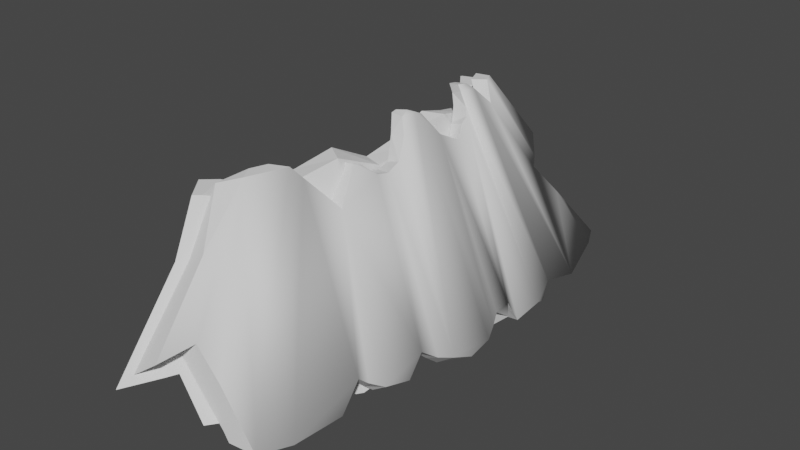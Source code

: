 # Source: Junk_02.blend  (saved by Blender 2.81.16; exported with 4.5.12 LTS)
import bpy
from mathutils import Matrix  # noqa: F401  (used for matrix-valued properties, if any)

bpy.ops.wm.read_factory_settings(use_empty=True)
scene = bpy.context.scene
scene.name = 'Scene'

# ---- collections
col_collection = bpy.data.collections.new('Collection'); scene.collection.children.link(col_collection)

# ---- materials (node trees are filled in below, after node groups)
mat_grey_metal = bpy.data.materials.new('Grey_Metal')
mat_generic_color = bpy.data.materials.new('Generic_color')
mat_generic_color.use_transparent_shadow = False
mat_purple_metal = bpy.data.materials.new('Purple_Metal')

# ---- material node trees
mat_generic_color.use_nodes = True; mat_generic_color.node_tree.nodes.clear()
_N = mat_generic_color.node_tree.nodes; _L = mat_generic_color.node_tree.links
n0 = _N.new('ShaderNodeOutputMaterial'); n0.name = 'Material Output'; n0.location = (300, 300)
n1 = _N.new('ShaderNodeBsdfPrincipled'); n1.name = 'Principled BSDF'; n1.location = (10, 300)
n1.distribution = 'GGX'
n1.subsurface_method = 'BURLEY'
n1.inputs[0].default_value = (0.5003, 0.03034, 0.8, 1.0)
n1.inputs[3].default_value = 1.45
n1.inputs[27].default_value = (0.0, 0.0, 0.0, 1.0)
n1.inputs[28].default_value = 1.0
_L.new(n1.outputs[0], n0.inputs[0])
n0.is_active_output = True

# ---- world
world_world = bpy.data.worlds.new('World'); scene.world = world_world
world_world.use_nodes = True; world_world.node_tree.nodes.clear()
_N = world_world.node_tree.nodes; _L = world_world.node_tree.links
n0 = _N.new('ShaderNodeOutputWorld'); n0.name = 'World Output'; n0.location = (300, 300)
n1 = _N.new('ShaderNodeBackground'); n1.name = 'Background'; n1.location = (10, 300)
n1.inputs[0].default_value = (0.05088, 0.05088, 0.05088, 1.0)
_L.new(n1.outputs[0], n0.inputs[0])
n0.is_active_output = True
world_world.color = (0.05088, 0.05088, 0.05088)
world_world.use_sun_shadow = False
world_world.sun_shadow_jitter_overblur = 0.0

# ---- meshes
me_cone = bpy.data.meshes.new('Cone')
me_cone.from_pydata([(1.262, 1.422, -1.117), (1.402, 0.9792, -1.173), (1.488, 0.4992, -1.298), (1.517, -1.742e-07, -1.173), (1.488, -0.4992, -1.173), (1.402, -0.9792, -1.272), (1.262, -1.422, -1.173), (1.073, -1.809, -1.173), (0.8301, 0.9353, -0.1144), (0.7059, 1.19, -0.03971), (0.8301, -0.9353, -0.03971), (0.9223, -0.6443, 0.04095), (0.9791, -0.3285, -0.0956), (0.9983, -1.103e-07, -0.03971), (0.9791, 0.3284, 0.04649), (0.5546, -1.4, -0.03971), (0.9223, 0.6443, -0.03971), (0.7059, -1.19, -0.09827), (0.4694, -1.185, -0.03971), (0.5975, -1.008, -0.09827), (0.9081, -1.531, -1.173), (0.7026, -0.7917, -0.03971), (1.068, -1.203, -1.173), (0.7806, -0.5453, 0.04095), (1.186, -0.8288, -1.272), (0.8287, -0.278, -0.0956), (1.26, -0.4225, -1.173), (0.845, -4.521e-08, -0.03971), (1.284, -9.929e-08, -1.173), (0.8287, 0.278, 0.04649), (1.26, 0.4225, -1.298), (0.7806, 0.5453, -0.03971), (1.186, 0.8288, -1.173), (0.7026, 0.7917, -0.1144), (1.068, 1.203, -1.117), (0.5975, 1.008, -0.03971), (0.9081, 1.531, -1.173), (0.4694, 1.185, -0.03971), (0.8281, 1.642, -1.173), (1.104, 1.746, -1.173), (0.4746, 1.198, -0.03971), (0.9093, 1.534, -0.6679), (1.016, 1.713, -1.173), (0.6224, 1.571, -0.7501), (0.6558, 1.26, -0.03971), (0.9764, 1.401, -0.6723), (0.7676, 1.365, -0.7443), (0.4597, 1.223, -0.07921), (0.5629, 1.63, -0.7574), (0.8206, 1.66, -0.6714), (0.6837, -1.726, -1.035), (0.7768, -1.961, -0.9129), (0.4221, -1.718, -0.7053), (0.4752, -1.935, -1.063), (0.7696, -1.723, -1.173), (1.004, -1.904, -1.173), (0.3737, -1.271, -0.03971), (0.5087, -1.441, -0.03971), (0.3944, -1.996, -1.092), (0.8182, -1.894, -0.9041), (0.5778, -1.659, -0.361), (0.5916, -2.174, -0.9661), (0.432, -1.499, -0.4199), (0.6641, -1.724, -1.008)], [], [(6, 5, 24, 22), (5, 4, 26, 24), (4, 3, 28, 26), (10, 17, 19, 21), (3, 2, 30, 28), (11, 10, 21, 23), (8, 16, 31, 33), (2, 1, 32, 30), (9, 8, 33, 35), (1, 0, 34, 32), (0, 39, 42, 36, 34), (42, 46, 38), (17, 15, 18, 19), (60, 62, 56, 57), (16, 14, 29, 31), (60, 52, 62), (0, 1, 16, 8), (1, 2, 14, 16), (2, 3, 13, 14), (3, 4, 12, 13), (4, 5, 11, 12), (5, 6, 10, 11), (6, 7, 17, 10), (7, 55, 59, 51, 15, 17), (52, 60, 61, 58), (53, 61, 51, 63), (61, 53, 58), (36, 35, 33, 34), (34, 33, 31, 32), (32, 31, 29, 30), (30, 29, 27, 28), (28, 27, 25, 26), (26, 25, 23, 24), (24, 23, 21, 22), (22, 21, 19, 20), (20, 19, 18, 50, 54), (7, 6, 22, 20), (12, 11, 23, 25), (13, 12, 25, 27), (14, 13, 27, 29), (15, 57, 56, 18), (41, 45, 39, 0, 8, 9), (40, 44, 9, 35, 37), (59, 55, 54, 50), (38, 46, 43, 37, 35, 36), (43, 48, 47, 37), (50, 63, 51, 59), (42, 38, 36), (44, 49, 41, 9), (49, 44, 48), (54, 55, 7, 20), (52, 58, 53), (51, 61, 60, 57, 15), (53, 63, 50, 18, 56, 62, 52), (45, 46, 42, 39), (46, 45, 41, 43), (43, 41, 49, 48), (47, 48, 44, 40), (40, 37, 47)])
_uv = me_cone.uv_layers.new(name='UVMap')
_uv.uv.foreach_set('vector', [0.4433, 0.1209, 0.4648, 0.161, 0.4648, 0.161, 0.4433, 0.1209, 0.4648, 0.161, 0.478, 0.2047, 0.478, 0.2047, 0.4648, 0.161, 0.478, 0.2047, 0.4825, 0.25, 0.4825, 0.25, 0.478, 0.2047, 0.3773, 0.165, 0.3582, 0.1418, 0.3582, 0.1418, 0.3773, 0.165, 0.4825, 0.25, 0.478, 0.2954, 0.478, 0.2954, 0.4825, 0.25, 0.3914, 0.1914, 0.3773, 0.165, 0.3773, 0.165, 0.3914, 0.1914, 0.3773, 0.335, 0.3914, 0.3086, 0.3914, 0.3086, 0.3773, 0.335, 0.478, 0.2954, 0.4648, 0.339, 0.4648, 0.339, 0.478, 0.2954, 0.3582, 0.3582, 0.3773, 0.335, 0.3773, 0.335, 0.3582, 0.3582, 0.4648, 0.339, 0.4433, 0.3792, 0.4433, 0.3792, 0.4648, 0.339, 0.4433, 0.3792, 0.4191, 0.4086, 0.4144, 0.4144, 0.4144, 0.4144, 0.4433, 0.3792, 0.4144, 0.4144, 0.389, 0.3965, 0.3999, 0.4263, 0.3582, 0.1418, 0.335, 0.1227, 0.335, 0.1227, 0.3582, 0.1418, 0.3386, 0.09923, 0.3282, 0.08904, 0.3177, 0.1135, 0.328, 0.119, 0.3914, 0.3086, 0.4001, 0.2799, 0.4001, 0.2799, 0.3914, 0.3086, 0.3386, 0.09923, 0.3264, 0.06551, 0.3282, 0.08904, 0.4433, 0.3792, 0.4648, 0.339, 0.3914, 0.3086, 0.3773, 0.335, 0.4648, 0.339, 0.478, 0.2954, 0.4001, 0.2799, 0.3914, 0.3086, 0.478, 0.2954, 0.4825, 0.25, 0.4031, 0.25, 0.4001, 0.2799, 0.4825, 0.25, 0.478, 0.2047, 0.4001, 0.2201, 0.4031, 0.25, 0.478, 0.2047, 0.4648, 0.161, 0.3914, 0.1914, 0.4001, 0.2201, 0.4648, 0.161, 0.4433, 0.1209, 0.3773, 0.165, 0.3914, 0.1914, 0.4433, 0.1209, 0.4144, 0.08563, 0.3582, 0.1418, 0.3773, 0.165, 0.4144, 0.08563, 0.4039, 0.077, 0.3754, 0.07787, 0.369, 0.07187, 0.335, 0.1227, 0.3582, 0.1418, 0.3264, 0.06551, 0.3386, 0.09923, 0.0, 0.0, 0.3214, 0.03579, 0.336, 0.04232, 0.3407, 0.05249, 0.369, 0.07187, 0.3702, 0.06498, 0.0, 0.0, 0.336, 0.04232, 0.3214, 0.03579, 0.4144, 0.4144, 0.3582, 0.3582, 0.3773, 0.335, 0.4433, 0.3792, 0.4433, 0.3792, 0.3773, 0.335, 0.3914, 0.3086, 0.4648, 0.339, 0.4648, 0.339, 0.3914, 0.3086, 0.4001, 0.2799, 0.478, 0.2954, 0.478, 0.2954, 0.4001, 0.2799, 0.4031, 0.25, 0.4825, 0.25, 0.4825, 0.25, 0.4031, 0.25, 0.4001, 0.2201, 0.478, 0.2047, 0.478, 0.2047, 0.4001, 0.2201, 0.3914, 0.1914, 0.4648, 0.161, 0.4648, 0.161, 0.3914, 0.1914, 0.3773, 0.165, 0.4433, 0.1209, 0.4433, 0.1209, 0.3773, 0.165, 0.3582, 0.1418, 0.4144, 0.08563, 0.4144, 0.08563, 0.3582, 0.1418, 0.335, 0.1227, 0.3738, 0.06478, 0.3893, 0.06506, 0.4144, 0.08563, 0.4433, 0.1209, 0.4433, 0.1209, 0.4144, 0.08563, 0.4001, 0.2201, 0.3914, 0.1914, 0.3914, 0.1914, 0.4001, 0.2201, 0.4031, 0.25, 0.4001, 0.2201, 0.4001, 0.2201, 0.4031, 0.25, 0.4001, 0.2799, 0.4031, 0.25, 0.4031, 0.25, 0.4001, 0.2799, 0.335, 0.1227, 0.328, 0.119, 0.3177, 0.1135, 0.335, 0.1227, 0.3893, 0.3894, 0.3996, 0.3773, 0.4191, 0.4086, 0.4433, 0.3792, 0.3773, 0.335, 0.3582, 0.3582, 0.335, 0.3773, 0.3505, 0.3645, 0.3582, 0.3582, 0.3582, 0.3582, 0.335, 0.3773, 0.3754, 0.07787, 0.4039, 0.077, 0.3893, 0.06506, 0.3738, 0.06478, 0.3999, 0.4263, 0.389, 0.3965, 0.3627, 0.4187, 0.335, 0.3773, 0.3582, 0.3582, 0.4144, 0.4144, 0.3627, 0.4187, 0.3519, 0.425, 0.3333, 0.3813, 0.335, 0.3773, 0.3738, 0.06478, 0.3702, 0.06498, 0.369, 0.07187, 0.3754, 0.07787, 0.4144, 0.4144, 0.3999, 0.4263, 0.4144, 0.4144, 0.3505, 0.3645, 0.3758, 0.4008, 0.3893, 0.3894, 0.3582, 0.3582, 0.3758, 0.4008, 0.3505, 0.3645, 0.3519, 0.425, 0.3893, 0.06506, 0.4039, 0.077, 0.4144, 0.08563, 0.4144, 0.08563, 0.3264, 0.06551, 0.3214, 0.03579, 0.336, 0.04232, 0.369, 0.07187, 0.3407, 0.05249, 0.3386, 0.09923, 0.328, 0.119, 0.335, 0.1227, 0.336, 0.04232, 0.3702, 0.06498, 0.3738, 0.06478, 0.335, 0.1227, 0.3177, 0.1135, 0.3282, 0.08904, 0.3264, 0.06551, 0.3996, 0.3773, 0.389, 0.3965, 0.4144, 0.4144, 0.4191, 0.4086, 0.389, 0.3965, 0.3996, 0.3773, 0.3893, 0.3894, 0.3627, 0.4187, 0.3627, 0.4187, 0.3893, 0.3894, 0.3758, 0.4008, 0.3519, 0.425, 0.3333, 0.3813, 0.3519, 0.425, 0.3505, 0.3645, 0.335, 0.3773, 0.335, 0.3773, 0.335, 0.3773, 0.3333, 0.3813])
me_cone.materials.append(mat_grey_metal)
me_cone.materials.append(mat_generic_color)
me_cone.use_remesh_fix_poles = True
me_cone.use_remesh_preserve_attributes = False
me_cone.use_mirror_vertex_groups = False
me_cone.update()
me_cone_001 = bpy.data.meshes.new('Cone.001')
me_cone_001.from_pydata([(1.424, 1.605, -1.281), (1.583, 1.106, -1.281), (0.7763, -1.844, -0.7948), (0.5773, -1.316, 0.01403), (0.6352, -2.075, -0.8986), (1.125, -1.83, -1.281), (1.424, -1.605, -1.281), (0.8529, -0.9811, 0.08092), (0.859, 0.9733, 0.08183), (0.7341, -1.239, 0.06839), (1.003, -0.5915, 0.008309), (1.031, -0.6904, -0.08725), (1.104, 0.3551, 0.0004875), (1.138, 0.2778, -0.07678), (1.102, 0.1291, 0.0003856), (1.019, 0.03664, 0.1485), (0.9754, 0.8628, -0.03182), (0.8885, 0.531, 0.1198), (0.9403, 0.4787, 0.05104), (0.9523, -0.1836, 0.0583), (1.004, -0.2765, -0.08313), (0.9623, -0.7887, -0.2065), (1.089, 0.4247, 0.02697), (0.8554, 0.5412, 0.1736), (0.6697, -1.134, 0.07011), (0.8474, 0.6145, 0.1577), (0.7823, 0.8901, 0.0896), (1.006, -0.00781, 0.1701), (1.302, 1.467, -1.281), (1.447, 1.011, -1.281), (1.535, 0.514, -1.277), (1.086, -1.831, -1.214), (0.8103, -2.045, -0.7716), (1.302, -1.467, -1.281), (1.004, 0.3827, -0.01557), (0.9352, 0.6204, 0.1694), (0.9464, 0.5171, 0.1919), (1.103, -0.3914, -0.0915), (0.9842, -0.06187, 0.1945), (0.9935, -0.1225, 0.169), (0.923, -0.007745, 0.1481), (1.078, -0.7823, -0.1978), (0.72, -1.024, 0.07554), (1.005, -0.3703, -0.1023), (0.9364, -0.6974, -0.1061), (0.9494, 0.6968, 0.1151), (0.8997, -0.07249, 0.1786), (0.8994, -0.1124, 0.1708), (0.8145, -0.9436, -0.01748), (1.02, -0.5426, -0.007659), (1.079, -0.463, -0.08325), (0.9067, -0.5988, -0.001528), (0.9268, -0.5487, -0.02441), (0.9767, -0.472, -0.09664), (0.9371, 0.04698, 0.1211), (1.013, 0.1431, -0.03245), (1.047, 0.2964, -0.1121), (1.009, 0.3652, -0.02452), (0.8647, 0.8375, -0.01978), (1.044, 0.4753, 0.07083), (0.9747, 0.5085, 0.1514), (1.094, -0.2772, -0.05642), (1.049, -0.1736, 0.06698), (0.9098, -0.929, 0.008597), (1.659, 0.5983, -1.248), (1.508, -0.5047, -1.217), (1.507, -1.052, -1.115), (1.694, -0.2716, -1.246), (1.417, -0.9899, -1.21), (1.365, -1.268, -1.281), (1.622, -0.5321, -1.151), (1.66, 0.01137, -1.162), (1.078, -1.819, -0.905), (1.661, 0.5468, -1.233), (1.548, 0.3128, -1.28), (1.553, 0.0003382, -1.253), (0.7513, -1.896, -0.8132), (1.491, 0.7636, -1.281), (1.562, -0.06403, -1.281), (1.54, -0.4337, -1.274), (1.561, -0.02733, -1.272), (1.456, 0.8357, -1.233), (1.341, -1.085, -1.12), (1.559, -0.9558, -1.171), (1.599, -0.7784, -1.2), (1.568, -0.6245, -1.087), (1.324, -1.811, -1.281), (1.593, 0.7643, -1.182), (1.444, -0.9457, -1.249), (1.476, -0.7565, -1.246), (1.449, -0.5993, -1.129), (1.509, 0.1175, -1.169), (1.555, 0.1648, -1.272), (1.494, 0.2825, -1.155), (1.662, -0.4192, -1.193), (1.681, -0.06866, -1.225), (1.5, -1.277, -1.23), (1.47, -1.098, -1.077), (0.6349, -1.602, -0.3548), (1.631, 0.08451, -1.11), (1.672, 0.1623, -1.162), (1.617, 0.2327, -1.112), (1.678, 0.2663, -1.237), (0.7528, -1.594, -0.2825), (0.9103, -1.826, -0.6976), (1.111, 1.254, -0.5246), (1.233, 1.391, -0.8201), (0.817, 1.063, 0.07718), (1.335, 1.788, -1.281), (0.861, 1.452, -0.5184), (0.816, 1.376, -0.3793), (0.7121, 1.043, 0.07594), (1.063, 1.202, -0.6513), (1.059, 1.188, -0.6345), (1.172, 1.735, -1.281), (0.8418, 1.473, -0.5124), (0.9628, 1.447, -0.4422), (1.163, 1.171, -0.57)], [], [(0, 1, 45, 16, 8, 105, 117, 106), (98, 4, 76), (87, 1, 29, 81), (6, 86, 72, 9, 7), (0, 108, 114, 28), (1, 0, 28, 29), (87, 81, 77), (87, 77, 64), (77, 30, 73, 64), (73, 30, 74, 102), (102, 74, 93, 101), (46, 38, 39, 47), (42, 7, 9, 24), (25, 35, 36, 23), (22, 12, 57), (33, 48, 42, 24, 31, 5), (101, 93, 92, 100), (100, 92, 91, 99), (99, 91, 75, 71), (30, 34, 57, 56, 55, 54, 40, 75, 91, 92, 93, 74), (29, 25, 23, 17, 18, 34, 30, 77, 81), (28, 112, 113, 26, 58, 25, 29), (22, 57, 34), (18, 59, 22, 34), (17, 60, 59, 18), (23, 60, 17), (36, 60, 23), (25, 45, 35), (16, 45, 25, 58), (8, 16, 58), (12, 13, 56, 57), (13, 14, 55, 56), (14, 15, 54, 55), (15, 27, 40, 54), (40, 27, 38, 46), (39, 62, 19, 47), (19, 62, 61, 20), (20, 61, 37, 43), (43, 37, 53), (37, 50, 53), (50, 49, 52, 53), (49, 10, 52), (52, 10, 51), (10, 11, 44, 51), (11, 41, 21, 44), (21, 41, 63, 48), (7, 42, 48, 63), (76, 2, 31, 24, 3, 98), (78, 80, 75, 40, 46, 47, 19, 20, 43, 65, 79), (71, 75, 80, 95), (95, 80, 78, 67), (69, 82, 68, 44, 21, 48, 33), (70, 85, 84, 83, 66, 41, 11, 10, 49, 50, 37), (67, 78, 79, 94), (79, 65, 70, 94), (87, 64, 73, 22, 59, 60, 36, 35, 45, 1), (70, 65, 90, 85), (68, 88, 89, 90, 65, 43, 53, 52, 51, 44), (85, 90, 89, 84), (71, 95, 67, 94, 70, 37, 61, 62, 39, 38, 27), (84, 89, 88, 83), (66, 97, 96, 6, 7, 63, 41), (83, 88, 68, 66), (68, 82, 97, 66), (26, 8, 58), (82, 69, 96, 97), (33, 6, 96, 69), (73, 102, 101, 100, 99, 71, 27, 15, 14, 13, 12, 22), (72, 104, 32, 103, 9), (5, 86, 6, 33), (109, 115, 110), (107, 116, 105, 8), (106, 108, 0), (106, 112, 114), (111, 107, 8, 26), (3, 9, 103, 98), (114, 112, 28), (113, 109, 110, 111, 26), (24, 9, 3), (4, 98, 103, 32), (76, 4, 32), (2, 76, 32, 104), (31, 2, 104, 72), (86, 5, 31, 72), (108, 106, 114), (106, 117, 113, 112), (113, 117, 105), (105, 116, 109, 113), (109, 116, 115), (115, 116, 110), (116, 107, 111, 110)])
me_cone_001.polygons.foreach_set('use_smooth', [1, 0, 0, 1, 0, 0, 0, 0, 0, 0, 0, 0, 0, 0, 0, 0, 0, 0, 0, 0, 0, 0, 0, 0, 0, 0, 0, 0, 0, 0, 0, 0, 0, 0, 0, 0, 0, 0, 0, 0, 0, 0, 0, 0, 0, 0, 0, 0, 0, 0, 0, 0, 1, 0, 0, 1, 0, 0, 0, 1, 0, 1, 0, 0, 0, 0, 0, 1, 1, 0, 0, 1, 1, 0, 0, 0, 0, 0, 0, 0, 0, 0, 0, 0, 0, 0, 0, 0, 0, 0, 0])
me_cone_001.polygons.foreach_set('material_index', [1, 1, 1, 1, 1, 1, 1, 1, 1, 1, 1, 1, 1, 1, 1, 1, 1, 1, 1, 1, 1, 1, 1, 1, 1, 1, 1, 1, 1, 1, 1, 1, 1, 1, 1, 1, 1, 1, 1, 1, 1, 1, 1, 1, 1, 1, 1, 1, 1, 1, 1, 1, 1, 1, 1, 1, 1, 1, 1, 1, 1, 1, 1, 1, 1, 1, 1, 1, 1, 1, 1, 1, 1, 1, 1, 1, 1, 1, 1, 1, 1, 1, 1, 1, 1, 1, 1, 1, 1, 1, 1])
_uv = me_cone_001.uv_layers.new(name='UVMap')
_uv.uv.foreach_set('vector', [0.4496, 0.3833, 0.4717, 0.3418, 0.3872, 0.3068, 0.3878, 0.3152, 0.371, 0.3308, 0.406, 0.3542, 0.4139, 0.3471, 0.423, 0.3656, 0.3473, 0.1044, 0.3473, 0.06142, 0.3651, 0.07767, 0.4731, 0.3135, 0.4717, 0.3418, 0.4718, 0.3415, 0.4731, 0.3259, 0.4496, 0.1167, 0.4355, 0.09954, 0.4011, 0.0989, 0.3529, 0.1471, 0.371, 0.1692, 0.4496, 0.3833, 0.437, 0.3986, 0.4296, 0.4076, 0.4496, 0.3833, 0.4717, 0.3418, 0.4496, 0.3833, 0.4496, 0.3833, 0.4718, 0.3415, 0.4731, 0.3135, 0.4731, 0.3259, 0.4785, 0.3194, 0.4731, 0.3135, 0.4785, 0.3194, 0.4842, 0.3008, 0.4785, 0.3194, 0.4854, 0.2968, 0.4849, 0.2967, 0.4842, 0.3008, 0.4849, 0.2967, 0.4854, 0.2968, 0.4872, 0.2784, 0.4851, 0.2719, 0.4851, 0.2719, 0.4872, 0.2784, 0.4797, 0.2757, 0.4772, 0.2693, 0.395, 0.2443, 0.3951, 0.2456, 0.3945, 0.24, 0.3946, 0.2408, 0.3613, 0.1573, 0.371, 0.1692, 0.3529, 0.1471, 0.3529, 0.1471, 0.3844, 0.3057, 0.3857, 0.3014, 0.3884, 0.2928, 0.3865, 0.299, 0.4101, 0.2818, 0.4145, 0.2772, 0.4161, 0.2814, 0.4496, 0.1167, 0.3769, 0.1652, 0.3654, 0.1598, 0.3529, 0.1471, 0.4164, 0.08358, 0.4225, 0.08366, 0.4772, 0.2693, 0.4797, 0.2757, 0.4885, 0.2645, 0.4856, 0.2592, 0.4856, 0.2592, 0.4885, 0.2645, 0.4818, 0.2607, 0.4791, 0.256, 0.4791, 0.256, 0.4818, 0.2607, 0.4881, 0.25, 0.4828, 0.25, 0.4854, 0.2968, 0.4149, 0.2828, 0.4161, 0.2814, 0.4246, 0.2767, 0.4193, 0.2632, 0.4037, 0.2548, 0.4002, 0.25, 0.4881, 0.25, 0.4818, 0.2607, 0.4885, 0.2645, 0.4797, 0.2757, 0.4872, 0.2784, 0.4718, 0.3415, 0.3844, 0.3057, 0.3865, 0.299, 0.3935, 0.298, 0.4042, 0.2929, 0.4149, 0.2828, 0.4854, 0.2968, 0.4785, 0.3194, 0.4731, 0.3259, 0.4496, 0.3833, 0.4135, 0.3592, 0.4123, 0.3585, 0.371, 0.3308, 0.385, 0.3244, 0.3844, 0.3057, 0.4718, 0.3415, 0.4101, 0.2818, 0.4161, 0.2814, 0.4149, 0.2828, 0.4042, 0.2929, 0.4039, 0.2874, 0.4101, 0.2818, 0.4149, 0.2828, 0.3935, 0.298, 0.3937, 0.292, 0.4039, 0.2874, 0.4042, 0.2929, 0.3865, 0.299, 0.3937, 0.292, 0.3935, 0.298, 0.3884, 0.2928, 0.3937, 0.292, 0.3865, 0.299, 0.3844, 0.3057, 0.3872, 0.3068, 0.3857, 0.3014, 0.3878, 0.3152, 0.3872, 0.3068, 0.3844, 0.3057, 0.385, 0.3244, 0.371, 0.3308, 0.3878, 0.3152, 0.385, 0.3244, 0.4145, 0.2772, 0.4225, 0.2729, 0.4246, 0.2767, 0.4161, 0.2814, 0.4225, 0.2729, 0.4173, 0.261, 0.4193, 0.2632, 0.4246, 0.2767, 0.4173, 0.261, 0.4023, 0.2536, 0.4037, 0.2548, 0.4193, 0.2632, 0.4023, 0.2536, 0.3994, 0.25, 0.4002, 0.25, 0.4037, 0.2548, 0.4002, 0.25, 0.3994, 0.25, 0.3951, 0.2456, 0.395, 0.2443, 0.3945, 0.24, 0.4004, 0.2345, 0.4018, 0.2334, 0.3946, 0.2408, 0.4018, 0.2334, 0.4004, 0.2345, 0.412, 0.2285, 0.4137, 0.2267, 0.4137, 0.2267, 0.412, 0.2285, 0.4083, 0.2185, 0.4108, 0.218, 0.4108, 0.218, 0.4083, 0.2185, 0.4061, 0.2093, 0.4083, 0.2185, 0.4053, 0.213, 0.4061, 0.2093, 0.4053, 0.213, 0.3959, 0.2068, 0.3962, 0.2023, 0.4061, 0.2093, 0.3959, 0.2068, 0.3924, 0.2026, 0.3962, 0.2023, 0.3962, 0.2023, 0.3924, 0.2026, 0.3924, 0.1976, 0.3924, 0.2026, 0.3979, 0.1947, 0.3979, 0.1887, 0.3924, 0.1976, 0.3979, 0.1947, 0.4013, 0.1873, 0.4, 0.1803, 0.3979, 0.1887, 0.4, 0.1803, 0.4013, 0.1873, 0.3797, 0.1738, 0.3769, 0.1652, 0.371, 0.1692, 0.3654, 0.1598, 0.3769, 0.1652, 0.3797, 0.1738, 0.3651, 0.07767, 0.369, 0.08248, 0.4164, 0.08358, 0.3529, 0.1471, 0.3385, 0.1304, 0.3473, 0.1044, 0.4894, 0.2442, 0.4892, 0.2475, 0.4881, 0.25, 0.4002, 0.25, 0.395, 0.2443, 0.3946, 0.2408, 0.4018, 0.2334, 0.4137, 0.2267, 0.4108, 0.218, 0.4811, 0.204, 0.4861, 0.2099, 0.4828, 0.25, 0.4881, 0.25, 0.4892, 0.2475, 0.4856, 0.2443, 0.4856, 0.2443, 0.4892, 0.2475, 0.4894, 0.2442, 0.4875, 0.2242, 0.4592, 0.1348, 0.4554, 0.1514, 0.4673, 0.16, 0.3979, 0.1887, 0.4, 0.1803, 0.3769, 0.1652, 0.4496, 0.1167, 0.4773, 0.2048, 0.4697, 0.1981, 0.4741, 0.1853, 0.47, 0.1699, 0.4613, 0.1625, 0.4013, 0.1873, 0.3979, 0.1947, 0.3924, 0.2026, 0.3959, 0.2068, 0.4053, 0.213, 0.4083, 0.2185, 0.4875, 0.2242, 0.4894, 0.2442, 0.4861, 0.2099, 0.4832, 0.2113, 0.4861, 0.2099, 0.4811, 0.204, 0.4773, 0.2048, 0.4832, 0.2113, 0.4731, 0.3135, 0.4842, 0.3008, 0.4849, 0.2967, 0.4101, 0.2818, 0.4039, 0.2874, 0.3937, 0.292, 0.3884, 0.2928, 0.3857, 0.3014, 0.3872, 0.3068, 0.4717, 0.3418, 0.4773, 0.2048, 0.4811, 0.204, 0.472, 0.1955, 0.4697, 0.1981, 0.4673, 0.16, 0.4716, 0.1639, 0.4762, 0.1812, 0.472, 0.1955, 0.4811, 0.204, 0.4108, 0.218, 0.4061, 0.2093, 0.3962, 0.2023, 0.3924, 0.1976, 0.3979, 0.1887, 0.4697, 0.1981, 0.472, 0.1955, 0.4762, 0.1812, 0.4741, 0.1853, 0.4828, 0.25, 0.4856, 0.2443, 0.4875, 0.2242, 0.4832, 0.2113, 0.4773, 0.2048, 0.4083, 0.2185, 0.412, 0.2285, 0.4004, 0.2345, 0.3945, 0.24, 0.3951, 0.2456, 0.3994, 0.25, 0.4741, 0.1853, 0.4762, 0.1812, 0.4716, 0.1639, 0.47, 0.1699, 0.4613, 0.1625, 0.4559, 0.1588, 0.4601, 0.1439, 0.4496, 0.1167, 0.371, 0.1692, 0.3797, 0.1738, 0.4013, 0.1873, 0.47, 0.1699, 0.4716, 0.1639, 0.4673, 0.16, 0.4613, 0.1625, 0.4673, 0.16, 0.4554, 0.1514, 0.4559, 0.1588, 0.4613, 0.1625, 0.371, 0.3308, 0.371, 0.3308, 0.385, 0.3244, 0.4554, 0.1514, 0.4592, 0.1348, 0.4601, 0.1439, 0.4559, 0.1588, 0.4496, 0.1167, 0.4496, 0.1167, 0.4601, 0.1439, 0.4592, 0.1348, 0.4849, 0.2967, 0.4851, 0.2719, 0.4772, 0.2693, 0.4856, 0.2592, 0.4791, 0.256, 0.4828, 0.25, 0.3994, 0.25, 0.4023, 0.2536, 0.4173, 0.261, 0.4225, 0.2729, 0.4145, 0.2772, 0.4101, 0.2818, 0.4011, 0.0989, 0.3776, 0.09828, 0.3635, 0.0801, 0.3555, 0.1176, 0.3529, 0.1471, 0.4225, 0.08366, 0.4355, 0.09954, 0.4496, 0.1167, 0.4496, 0.1167, 0.3819, 0.3819, 0.379, 0.3838, 0.3751, 0.3751, 0.3649, 0.3383, 0.3849, 0.3702, 0.406, 0.3542, 0.371, 0.3308, 0.423, 0.3656, 0.437, 0.3986, 0.4496, 0.3833, 0.423, 0.3656, 0.4135, 0.3592, 0.4296, 0.4076, 0.3595, 0.3448, 0.3649, 0.3383, 0.371, 0.3308, 0.371, 0.3308, 0.3385, 0.1304, 0.3529, 0.1471, 0.3555, 0.1176, 0.3473, 0.1044, 0.4296, 0.4076, 0.4135, 0.3592, 0.4496, 0.3833, 0.4123, 0.3585, 0.3819, 0.3819, 0.3751, 0.3751, 0.3595, 0.3448, 0.371, 0.3308, 0.3529, 0.1471, 0.3529, 0.1471, 0.3385, 0.1304, 0.3473, 0.06142, 0.3473, 0.1044, 0.3555, 0.1176, 0.3635, 0.0801, 0.3651, 0.07767, 0.3473, 0.06142, 0.3635, 0.0801, 0.369, 0.08248, 0.3651, 0.07767, 0.3635, 0.0801, 0.3776, 0.09828, 0.4164, 0.08358, 0.369, 0.08248, 0.3776, 0.09828, 0.4011, 0.0989, 0.4355, 0.09954, 0.4225, 0.08366, 0.4164, 0.08358, 0.4011, 0.0989, 0.437, 0.3986, 0.423, 0.3656, 0.4296, 0.4076, 0.423, 0.3656, 0.4139, 0.3471, 0.4129, 0.3579, 0.4135, 0.3592, 0.4129, 0.3579, 0.4139, 0.3471, 0.406, 0.3542, 0.406, 0.3542, 0.3849, 0.3702, 0.3819, 0.3819, 0.4129, 0.3579, 0.3819, 0.3819, 0.3849, 0.3702, 0.379, 0.3838, 0.379, 0.3838, 0.3849, 0.3702, 0.3751, 0.3751, 0.3849, 0.3702, 0.3649, 0.3383, 0.3595, 0.3448, 0.3751, 0.3751])
me_cone_001.materials.append(mat_grey_metal)
me_cone_001.materials.append(mat_purple_metal)
me_cone_001.use_remesh_fix_poles = True
me_cone_001.use_remesh_preserve_attributes = False
me_cone_001.use_mirror_vertex_groups = False
me_cone_001.update()

# ---- objects
ob_cone = bpy.data.objects.new('Cone', me_cone)
ob_cone_001 = bpy.data.objects.new('Cone.001', me_cone_001)

# ---- transforms, parenting, visibility, modifiers, constraints
ob_cone.location = (0.0, 0.0, 0.7703)
ob_cone.lineart.crease_threshold = 0.0
ob_cone_001.location = (0.0, 0.0, 0.7703)
ob_cone_001.lineart.crease_threshold = 0.0

# ---- collection membership
col_collection.objects.link(ob_cone)
col_collection.objects.link(ob_cone_001)

# ---- scene / render settings (as saved in the file)
scene.frame_start = 1; scene.frame_end = 250; scene.frame_set(1)
scene.render.engine = 'BLENDER_EEVEE_NEXT'
scene.cycles.use_denoising = False
scene.cycles.samples = 128
scene.cycles.sampling_pattern = 'TABULATED_SOBOL'
scene.cycles.use_adaptive_sampling = False
scene.cycles.use_light_tree = False
scene.view_settings.view_transform = 'Filmic'
bpy.context.view_layer.update()

# ---- added for rendering (the .blend has no active camera and no usable light): camera, sun
cam_auto = bpy.data.cameras.new('AutoCamera')
cam_auto.lens = 50.0
cam_auto.sensor_width = 36.0
cam_auto.clip_end = 1000.0
ob_auto_camera = bpy.data.objects.new('AutoCamera', cam_auto)
scene.collection.objects.link(ob_auto_camera)
ob_auto_camera.location = (5.13723, -5.11679, 3.5013)
ob_auto_camera.rotation_euler = (1.09748, -7.21219e-08, 0.694738)
scene.camera = ob_auto_camera
light_auto_sun = bpy.data.lights.new('AutoSun', 'SUN')
light_auto_sun.energy = 3.0
light_auto_sun.angle = 0.0523599
ob_auto_sun = bpy.data.objects.new('AutoSun', light_auto_sun)
scene.collection.objects.link(ob_auto_sun)
ob_auto_sun.rotation_euler = (0.872665, 0.174533, 0.523599)
bpy.context.view_layer.update()
